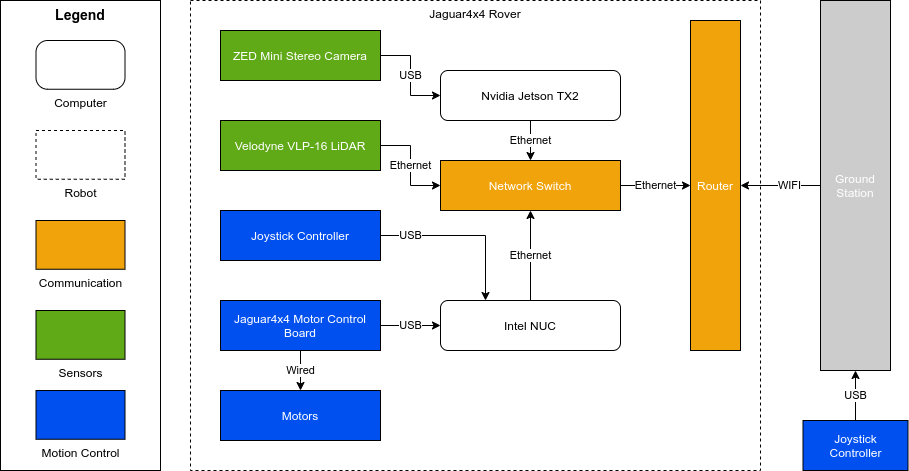

The diagram above was exported from draw.io. Its source (the exported page's mxGraphModel, read from the mxfile embedded in the PNG):
<mxGraphModel dx="2190" dy="881" grid="1" gridSize="10" guides="1" tooltips="1" connect="1" arrows="1" fold="1" page="1" pageScale="1" pageWidth="827" pageHeight="1169" math="0" shadow="0">
  <root>
    <mxCell id="0" />
    <mxCell id="1" parent="0" />
    <mxCell id="_P7FffCqRoYgdAh0wV9o-19" value="Jaguar4x4 Rover" style="rounded=0;whiteSpace=wrap;html=1;strokeWidth=1;verticalAlign=top;dashed=1;" parent="1" vertex="1">
      <mxGeometry x="60" y="190" width="570" height="470" as="geometry" />
    </mxCell>
    <mxCell id="_P7FffCqRoYgdAh0wV9o-24" style="edgeStyle=orthogonalEdgeStyle;rounded=0;orthogonalLoop=1;jettySize=auto;html=1;exitX=0;exitY=0.5;exitDx=0;exitDy=0;entryX=1;entryY=0.5;entryDx=0;entryDy=0;" parent="1" source="_P7FffCqRoYgdAh0wV9o-22" target="_P7FffCqRoYgdAh0wV9o-17" edge="1">
      <mxGeometry relative="1" as="geometry" />
    </mxCell>
    <mxCell id="_P7FffCqRoYgdAh0wV9o-25" value="WIFI" style="edgeLabel;html=1;align=center;verticalAlign=middle;resizable=0;points=[];" parent="_P7FffCqRoYgdAh0wV9o-24" vertex="1" connectable="0">
      <mxGeometry x="-0.1897" y="-1" relative="1" as="geometry">
        <mxPoint as="offset" />
      </mxGeometry>
    </mxCell>
    <mxCell id="_P7FffCqRoYgdAh0wV9o-22" value="&lt;font color=&quot;#ffffff&quot;&gt;Ground&lt;br&gt;Station&lt;/font&gt;" style="rounded=0;whiteSpace=wrap;html=1;strokeWidth=1;fillColor=#CCCCCC;" parent="1" vertex="1">
      <mxGeometry x="690" y="190" width="70" height="370" as="geometry" />
    </mxCell>
    <mxCell id="_P7FffCqRoYgdAh0wV9o-1" value="&lt;font color=&quot;#ffffff&quot;&gt;ZED Mini Stereo Camera&lt;/font&gt;" style="rounded=0;whiteSpace=wrap;html=1;strokeWidth=1;fillColor=#60A917;" parent="1" vertex="1">
      <mxGeometry x="90" y="220" width="160" height="50" as="geometry" />
    </mxCell>
    <mxCell id="_P7FffCqRoYgdAh0wV9o-2" value="&lt;font color=&quot;#ffffff&quot;&gt;Velodyne VLP-16 LiDAR&lt;/font&gt;" style="rounded=0;whiteSpace=wrap;html=1;strokeWidth=1;fillColor=#60A917;" parent="1" vertex="1">
      <mxGeometry x="90" y="310" width="160" height="50" as="geometry" />
    </mxCell>
    <mxCell id="_P7FffCqRoYgdAh0wV9o-6" value="&lt;font color=&quot;#ffffff&quot;&gt;Jaguar4x4 Motor Control Board&lt;/font&gt;" style="rounded=0;whiteSpace=wrap;html=1;strokeWidth=1;fillColor=#0050EF;" parent="1" vertex="1">
      <mxGeometry x="90" y="490" width="160" height="50" as="geometry" />
    </mxCell>
    <mxCell id="_P7FffCqRoYgdAh0wV9o-7" value="&lt;font color=&quot;#ffffff&quot;&gt;Motors&lt;/font&gt;" style="rounded=0;whiteSpace=wrap;html=1;strokeWidth=1;fillColor=#0050EF;" parent="1" vertex="1">
      <mxGeometry x="90" y="580" width="160" height="50" as="geometry" />
    </mxCell>
    <mxCell id="_P7FffCqRoYgdAh0wV9o-14" value="Wired" style="edgeStyle=orthogonalEdgeStyle;rounded=0;orthogonalLoop=1;jettySize=auto;html=1;" parent="1" source="_P7FffCqRoYgdAh0wV9o-6" target="_P7FffCqRoYgdAh0wV9o-7" edge="1">
      <mxGeometry x="90" y="310" as="geometry" />
    </mxCell>
    <mxCell id="_P7FffCqRoYgdAh0wV9o-8" value="Nvidia Jetson TX2" style="rounded=1;whiteSpace=wrap;html=1;strokeWidth=1;" parent="1" vertex="1">
      <mxGeometry x="310" y="260" width="180" height="50" as="geometry" />
    </mxCell>
    <mxCell id="_P7FffCqRoYgdAh0wV9o-11" value="USB" style="edgeStyle=orthogonalEdgeStyle;rounded=0;orthogonalLoop=1;jettySize=auto;html=1;" parent="1" source="_P7FffCqRoYgdAh0wV9o-1" target="_P7FffCqRoYgdAh0wV9o-8" edge="1">
      <mxGeometry x="90" y="220" as="geometry" />
    </mxCell>
    <mxCell id="_P7FffCqRoYgdAh0wV9o-9" value="&lt;font color=&quot;#ffffff&quot;&gt;Network Switch&lt;/font&gt;" style="rounded=0;whiteSpace=wrap;html=1;strokeWidth=1;fillColor=#F0A30A;" parent="1" vertex="1">
      <mxGeometry x="310" y="350" width="180" height="50" as="geometry" />
    </mxCell>
    <mxCell id="_P7FffCqRoYgdAh0wV9o-12" value="Ethernet" style="edgeStyle=orthogonalEdgeStyle;rounded=0;orthogonalLoop=1;jettySize=auto;html=1;" parent="1" source="_P7FffCqRoYgdAh0wV9o-2" target="_P7FffCqRoYgdAh0wV9o-9" edge="1">
      <mxGeometry x="90" y="220" as="geometry" />
    </mxCell>
    <mxCell id="_P7FffCqRoYgdAh0wV9o-16" value="Ethernet" style="edgeStyle=orthogonalEdgeStyle;rounded=0;orthogonalLoop=1;jettySize=auto;html=1;" parent="1" source="_P7FffCqRoYgdAh0wV9o-8" target="_P7FffCqRoYgdAh0wV9o-9" edge="1">
      <mxGeometry x="90" y="220" as="geometry" />
    </mxCell>
    <mxCell id="_P7FffCqRoYgdAh0wV9o-15" value="Ethernet" style="edgeStyle=orthogonalEdgeStyle;rounded=0;orthogonalLoop=1;jettySize=auto;html=1;" parent="1" source="_P7FffCqRoYgdAh0wV9o-10" target="_P7FffCqRoYgdAh0wV9o-9" edge="1">
      <mxGeometry x="90" y="220" as="geometry" />
    </mxCell>
    <mxCell id="_P7FffCqRoYgdAh0wV9o-10" value="Intel NUC" style="rounded=1;whiteSpace=wrap;html=1;strokeWidth=1;" parent="1" vertex="1">
      <mxGeometry x="310" y="490" width="180" height="50" as="geometry" />
    </mxCell>
    <mxCell id="_P7FffCqRoYgdAh0wV9o-13" value="USB" style="edgeStyle=orthogonalEdgeStyle;rounded=0;orthogonalLoop=1;jettySize=auto;html=1;" parent="1" source="_P7FffCqRoYgdAh0wV9o-6" target="_P7FffCqRoYgdAh0wV9o-10" edge="1">
      <mxGeometry x="90" y="270" as="geometry" />
    </mxCell>
    <mxCell id="_P7FffCqRoYgdAh0wV9o-17" value="&lt;font color=&quot;#ffffff&quot;&gt;Router&lt;/font&gt;" style="rounded=0;whiteSpace=wrap;html=1;strokeWidth=1;fillColor=#F0A30A;" parent="1" vertex="1">
      <mxGeometry x="560" y="210" width="50" height="330" as="geometry" />
    </mxCell>
    <mxCell id="_P7FffCqRoYgdAh0wV9o-18" value="Ethernet" style="edgeStyle=orthogonalEdgeStyle;rounded=0;orthogonalLoop=1;jettySize=auto;html=1;" parent="1" source="_P7FffCqRoYgdAh0wV9o-9" target="_P7FffCqRoYgdAh0wV9o-17" edge="1">
      <mxGeometry x="90" y="220" as="geometry" />
    </mxCell>
    <mxCell id="DDcVahRe8nCNgkGwk6ML-6" value="USB" style="edgeStyle=orthogonalEdgeStyle;rounded=0;orthogonalLoop=1;jettySize=auto;html=1;exitX=1;exitY=0.5;exitDx=0;exitDy=0;entryX=0.25;entryY=0;entryDx=0;entryDy=0;" edge="1" parent="1" source="DDcVahRe8nCNgkGwk6ML-3" target="_P7FffCqRoYgdAh0wV9o-10">
      <mxGeometry x="-0.6471" relative="1" as="geometry">
        <mxPoint as="offset" />
      </mxGeometry>
    </mxCell>
    <mxCell id="DDcVahRe8nCNgkGwk6ML-3" value="&lt;font color=&quot;#ffffff&quot;&gt;Joystick Controller&lt;/font&gt;" style="rounded=0;whiteSpace=wrap;html=1;strokeWidth=1;fillColor=#0050EF;" vertex="1" parent="1">
      <mxGeometry x="90" y="400" width="160" height="50" as="geometry" />
    </mxCell>
    <mxCell id="DDcVahRe8nCNgkGwk6ML-8" value="USB" style="edgeStyle=orthogonalEdgeStyle;rounded=0;orthogonalLoop=1;jettySize=auto;html=1;exitX=0.5;exitY=0;exitDx=0;exitDy=0;entryX=0.5;entryY=1;entryDx=0;entryDy=0;" edge="1" parent="1" source="DDcVahRe8nCNgkGwk6ML-7" target="_P7FffCqRoYgdAh0wV9o-22">
      <mxGeometry relative="1" as="geometry" />
    </mxCell>
    <mxCell id="DDcVahRe8nCNgkGwk6ML-7" value="&lt;font color=&quot;#ffffff&quot;&gt;Joystick&lt;br&gt;Controller&lt;/font&gt;" style="rounded=0;whiteSpace=wrap;html=1;strokeWidth=1;fillColor=#0050EF;" vertex="1" parent="1">
      <mxGeometry x="672.5" y="610" width="105" height="50" as="geometry" />
    </mxCell>
    <mxCell id="DDcVahRe8nCNgkGwk6ML-12" value="&lt;b&gt;&lt;font style=&quot;font-size: 14px&quot;&gt;Legend&lt;/font&gt;&lt;/b&gt;" style="rounded=0;whiteSpace=wrap;html=1;align=center;verticalAlign=top;" vertex="1" parent="1">
      <mxGeometry x="-130" y="190" width="160" height="470" as="geometry" />
    </mxCell>
    <mxCell id="DDcVahRe8nCNgkGwk6ML-13" value="Computer" style="rounded=1;whiteSpace=wrap;html=1;strokeColor=#000000;align=center;fillColor=none;labelPosition=center;verticalLabelPosition=bottom;verticalAlign=top;arcSize=24;" vertex="1" parent="1">
      <mxGeometry x="-94.5" y="230" width="89" height="48.75" as="geometry" />
    </mxCell>
    <mxCell id="DDcVahRe8nCNgkGwk6ML-14" value="Communication" style="rounded=0;whiteSpace=wrap;html=1;strokeColor=#000000;align=center;labelPosition=center;verticalLabelPosition=bottom;verticalAlign=top;arcSize=24;fillColor=#F0A30A;" vertex="1" parent="1">
      <mxGeometry x="-94.5" y="410" width="89" height="48.75" as="geometry" />
    </mxCell>
    <mxCell id="DDcVahRe8nCNgkGwk6ML-15" value="Sensors" style="rounded=0;whiteSpace=wrap;html=1;strokeColor=#000000;align=center;labelPosition=center;verticalLabelPosition=bottom;verticalAlign=top;arcSize=24;fillColor=#60A917;" vertex="1" parent="1">
      <mxGeometry x="-94.5" y="500" width="89" height="48.75" as="geometry" />
    </mxCell>
    <mxCell id="DDcVahRe8nCNgkGwk6ML-16" value="Motion Control" style="rounded=0;whiteSpace=wrap;html=1;strokeColor=#000000;align=center;labelPosition=center;verticalLabelPosition=bottom;verticalAlign=top;arcSize=24;fillColor=#0050EF;" vertex="1" parent="1">
      <mxGeometry x="-94.5" y="580" width="89" height="48.75" as="geometry" />
    </mxCell>
    <mxCell id="DDcVahRe8nCNgkGwk6ML-18" value="Robot" style="rounded=0;whiteSpace=wrap;html=1;strokeColor=#000000;align=center;fillColor=none;labelPosition=center;verticalLabelPosition=bottom;verticalAlign=top;arcSize=24;dashed=1;perimeterSpacing=10;" vertex="1" parent="1">
      <mxGeometry x="-94.5" y="320" width="89" height="48.75" as="geometry" />
    </mxCell>
  </root>
</mxGraphModel>